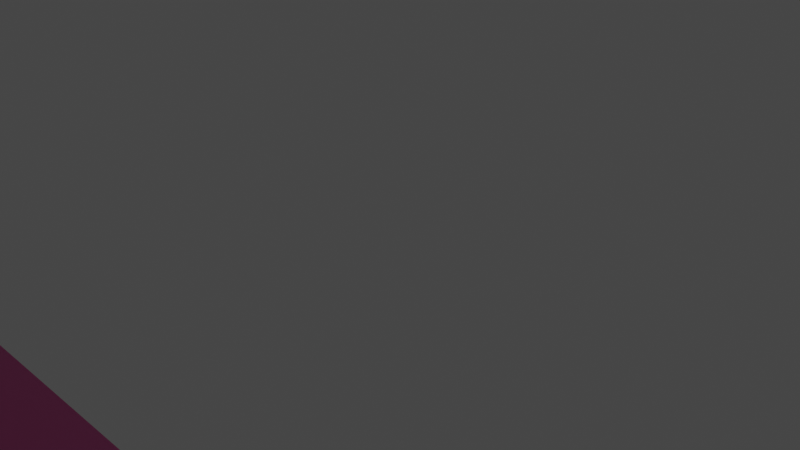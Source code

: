 # Source: SimpleHollowCube.blend  (saved by Blender 2.83.19; exported with 4.5.12 LTS)
import bpy
from mathutils import Matrix  # noqa: F401  (used for matrix-valued properties, if any)

bpy.ops.wm.read_factory_settings(use_empty=True)
scene = bpy.context.scene
scene.name = 'Scene'

# ---- collections
col_collection = bpy.data.collections.new('Collection'); scene.collection.children.link(col_collection)

# ---- materials (node trees are filled in below, after node groups)
mat_material = bpy.data.materials.new('Material')
mat_material.alpha_threshold = 0.0
mat_material.use_transparent_shadow = False
mat_material.line_color = (0.0, 0.0, 0.0, 1.0)

# ---- material node trees
mat_material.use_nodes = True; mat_material.node_tree.nodes.clear()
_N = mat_material.node_tree.nodes; _L = mat_material.node_tree.links
n0 = _N.new('ShaderNodeOutputMaterial'); n0.name = 'Material Output'; n0.location = (300, 300)
n1 = _N.new('ShaderNodeBsdfPrincipled'); n1.name = 'Principled BSDF'; n1.location = (10, 300)
n1.distribution = 'GGX'
n1.subsurface_method = 'BURLEY'
n1.inputs[0].default_value = (0.8, 0.155, 0.4675, 1.0)
n1.inputs[2].default_value = 0.4
n1.inputs[3].default_value = 1.45
n1.inputs[27].default_value = (0.0, 0.0, 0.0, 1.0)
n1.inputs[28].default_value = 1.0
_L.new(n1.outputs[0], n0.inputs[0])
n0.is_active_output = True

# ---- world
world_world = bpy.data.worlds.new('World'); scene.world = world_world
world_world.use_nodes = True; world_world.node_tree.nodes.clear()
_N = world_world.node_tree.nodes; _L = world_world.node_tree.links
n0 = _N.new('ShaderNodeOutputWorld'); n0.name = 'World Output'; n0.location = (300, 300)
n1 = _N.new('ShaderNodeBackground'); n1.name = 'Background'; n1.location = (10, 300)
n1.inputs[0].default_value = (0.05088, 0.05088, 0.05088, 1.0)
_L.new(n1.outputs[0], n0.inputs[0])
n0.is_active_output = True
world_world.color = (0.05088, 0.05088, 0.05088)
world_world.use_sun_shadow = False
world_world.sun_shadow_jitter_overblur = 0.0

# ---- cameras
cam_camera = bpy.data.cameras.new('Camera')
cam_camera.clip_end = 100.0
cam_camera.ortho_scale = 7.314

# ---- lights
light_light = bpy.data.lights.new('Light', 'POINT')
light_light.transmission_factor = 0.0
light_light.energy = 1000.0
light_light.shadow_soft_size = 0.1
light_light.shadow_maximum_resolution = 0.006
light_light.use_absolute_resolution = True

# ---- meshes
me_cube = bpy.data.meshes.new('Cube')
me_cube.from_pydata([(1.0, -0.5, 2.0), (1.0, 0.5, 2.0), (1.0, -0.5, -2.0), (1.0, 0.5, -2.0), (-1.0, -0.5, 2.0), (-1.0, 0.5, 2.0), (-1.0, -0.5, -2.0), (-1.0, 0.5, -2.0), (0.9076, -0.4538, 1.815), (0.9076, 0.4538, 1.815), (0.9076, -0.4538, -1.815), (0.9076, 0.4538, -1.815), (-0.9076, -0.4538, 1.815), (-0.9076, 0.4538, 1.815), (-0.9076, -0.4538, -1.815), (-0.9076, 0.4538, -1.815)], [], [(12, 6, 4), (8, 4, 0), (10, 0, 2), (14, 2, 6), (11, 14, 15), (6, 3, 7), (4, 7, 5), (8, 11, 9), (15, 12, 13), (13, 8, 9), (0, 5, 1), (3, 0, 1), (12, 14, 6), (8, 12, 4), (10, 8, 0), (14, 10, 2), (11, 10, 14), (6, 2, 3), (4, 6, 7), (8, 10, 11), (15, 14, 12), (13, 12, 8), (0, 4, 5), (3, 2, 0), (9, 3, 1), (13, 1, 5), (15, 5, 7), (11, 7, 3), (9, 11, 3), (13, 9, 1), (15, 13, 5), (11, 15, 7)])
_uv = me_cube.uv_layers.new(name='UVMap')
_uv.uv.foreach_set('vector', [0.0, 0.0, 0.0, 0.0, 0.0, 0.0, 0.0, 0.0, 0.0, 0.0, 0.0, 0.0, 0.0, 0.0, 0.0, 0.0, 0.0, 0.0, 0.0, 0.0, 0.0, 0.0, 0.0, 0.0, 0.0, 0.0, 0.0, 0.0, 0.0, 0.0, 0.0, 0.0, 0.0, 0.0, 0.0, 0.0, 0.0, 0.0, 0.0, 0.0, 0.0, 0.0, 0.0, 0.0, 0.0, 0.0, 0.0, 0.0, 0.0, 0.0, 0.0, 0.0, 0.0, 0.0, 0.0, 0.0, 0.0, 0.0, 0.0, 0.0, 0.0, 0.0, 0.0, 0.0, 0.0, 0.0, 0.0, 0.0, 0.0, 0.0, 0.0, 0.0, 0.0, 0.0, 0.0, 0.0, 0.0, 0.0, 0.0, 0.0, 0.0, 0.0, 0.0, 0.0, 0.0, 0.0, 0.0, 0.0, 0.0, 0.0, 0.0, 0.0, 0.0, 0.0, 0.0, 0.0, 0.0, 0.0, 0.0, 0.0, 0.0, 0.0, 0.0, 0.0, 0.0, 0.0, 0.0, 0.0, 0.0, 0.0, 0.0, 0.0, 0.0, 0.0, 0.0, 0.0, 0.0, 0.0, 0.0, 0.0, 0.0, 0.0, 0.0, 0.0, 0.0, 0.0, 0.0, 0.0, 0.0, 0.0, 0.0, 0.0, 0.0, 0.0, 0.0, 0.0, 0.0, 0.0, 0.0, 0.0, 0.0, 0.0, 0.0, 0.0, 0.0, 0.0, 0.0, 0.0, 0.0, 0.0, 0.0, 0.0, 0.0, 0.0, 0.0, 0.0, 0.0, 0.0, 0.0, 0.0, 0.0, 0.0, 0.0, 0.0, 0.0, 0.0, 0.0, 0.0, 0.0, 0.0, 0.0, 0.0, 0.0, 0.0, 0.0, 0.0, 0.0, 0.0, 0.0, 0.0, 0.0, 0.0, 0.0, 0.0, 0.0, 0.0, 0.0, 0.0, 0.0, 0.0, 0.0, 0.0])
me_cube.materials.append(mat_material)
me_cube.use_remesh_preserve_volume = False
me_cube.use_remesh_preserve_attributes = False
me_cube.use_mirror_vertex_groups = False
me_cube.update()

# ---- objects
ob_cube = bpy.data.objects.new('Cube', me_cube)
ob_light = bpy.data.objects.new('Light', light_light)
ob_camera = bpy.data.objects.new('Camera', cam_camera)

# ---- transforms, parenting, visibility, modifiers, constraints
ob_cube.location = (0.0, 0.0, 0.0)
ob_cube.scale = (120.0, 50.0, 25.0)
ob_cube.lock_rotations_4d = False
ob_cube.empty_display_type = 'ARROWS'
ob_cube.lineart.crease_threshold = 0.0
ob_light.location = (4.076, 1.005, 5.904)
ob_light.rotation_euler = (0.6503, 0.05522, 1.866)
ob_light.lock_rotations_4d = False
ob_light.empty_display_type = 'ARROWS'
ob_light.color = (0.0, 0.0, 0.0, 0.0)
ob_light.lineart.crease_threshold = 0.0
ob_camera.location = (7.359, -6.926, 4.958)
ob_camera.rotation_euler = (1.109, 0.0, 0.8149)
ob_camera.lock_rotations_4d = False
ob_camera.empty_display_type = 'ARROWS'
ob_camera.color = (0.0, 0.0, 0.0, 0.0)
ob_camera.display_type = 'WIRE'
ob_camera.lineart.crease_threshold = 0.0

# ---- collection membership
col_collection.objects.link(ob_cube)
col_collection.objects.link(ob_light)
col_collection.objects.link(ob_camera)

# ---- scene / render settings (as saved in the file)
scene.camera = ob_camera
scene.frame_start = 1; scene.frame_end = 250; scene.frame_set(1)
scene.render.engine = 'BLENDER_EEVEE_NEXT'
scene.cycles.use_denoising = False
scene.cycles.samples = 128
scene.cycles.sampling_pattern = 'TABULATED_SOBOL'
scene.cycles.use_adaptive_sampling = False
scene.cycles.use_light_tree = False
scene.view_settings.view_transform = 'Filmic'
bpy.context.view_layer.update()
